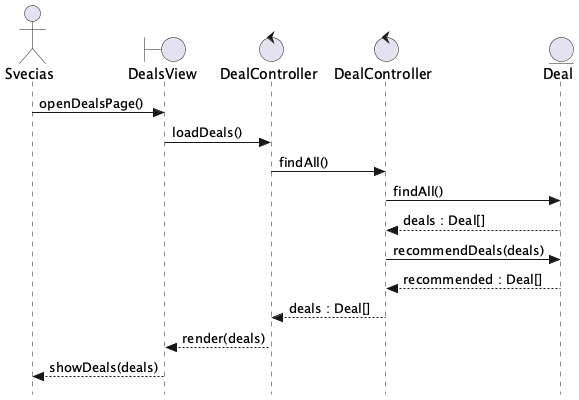

The diagram above was rendered by PlantUML. Its source (embedded in the PNG):
@startuml Perziureti_pasiulymus
skinparam style strictuml

actor Svecias as A
boundary DealsView as V
control DealController as FEC
control "DealController" as BEC
entity Deal as E

A -> V : openDealsPage()
V -> FEC : loadDeals()
FEC -> BEC : findAll()
BEC -> E : findAll()
E --> BEC : deals : Deal[]
BEC -> E : recommendDeals(deals)
E --> BEC : recommended : Deal[]
BEC --> FEC : deals : Deal[]
FEC --> V : render(deals)
V --> A : showDeals(deals)
@enduml